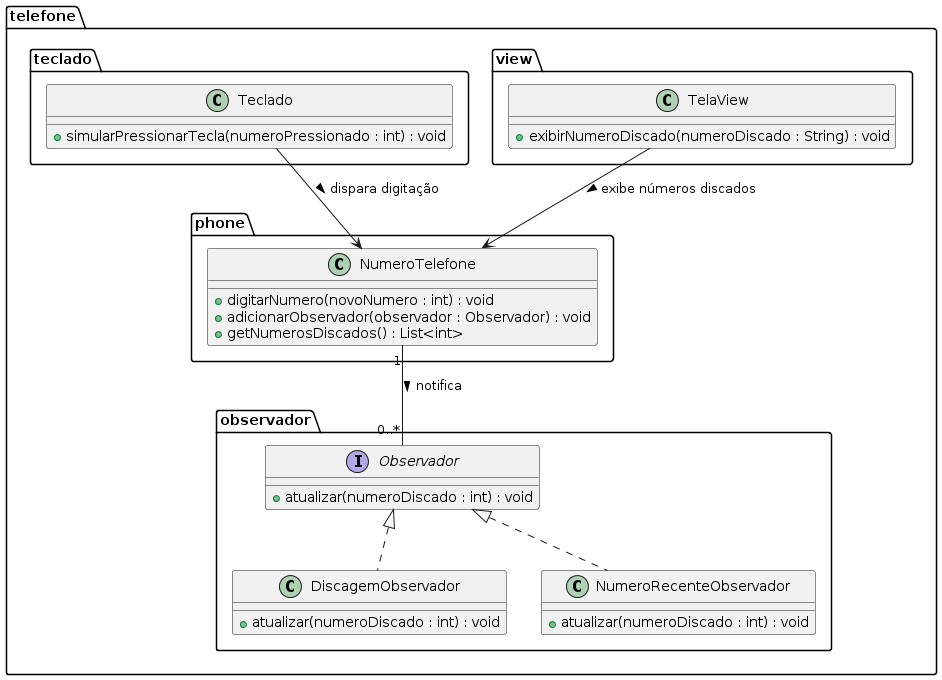

The diagram above was rendered by PlantUML. Its source (embedded in the PNG):
@startuml
package "telefone.phone" {
    class NumeroTelefone {
        +digitarNumero(novoNumero : int) : void
        +adicionarObservador(observador : Observador) : void
        +getNumerosDiscados() : List<int>
    }
}

package "telefone.observador" {
    interface Observador {
        +atualizar(numeroDiscado : int) : void
    }

    class DiscagemObservador {
        +atualizar(numeroDiscado : int) : void
    }

    class NumeroRecenteObservador {
        +atualizar(numeroDiscado : int) : void
    }

    Observador <|.. DiscagemObservador
    Observador <|.. NumeroRecenteObservador
}

package "telefone.teclado" {
    class Teclado {
        +simularPressionarTecla(numeroPressionado : int) : void
    }
}

package "telefone.view" {
    class TelaView {
        +exibirNumeroDiscado(numeroDiscado : String) : void
    }
}

NumeroTelefone "1" -down- "0..*" Observador : notifica >
Teclado -down-> NumeroTelefone : dispara digitação >
TelaView -down-> NumeroTelefone : exibe números discados >
@enduml